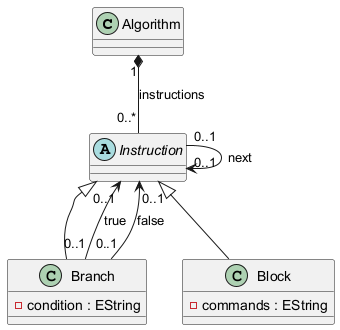

The diagram above was rendered by PlantUML. Its source (embedded in the PNG):
@startuml
class Algorithm {
}

class Instruction {
}

abstract class Instruction {
}

class Branch {
  - condition : EString
}

class Block {
  - commands : EString
}

Algorithm "1" *-- "0..*" Instruction : instructions

Instruction <|-- Branch
Instruction <|-- Block

Instruction "0..1" --> "0..1" Instruction : next
Branch "0..1" --> "0..1" Instruction : true
Branch "0..1" --> "0..1" Instruction : false
@enduml